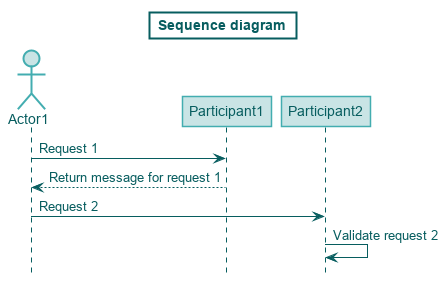

The diagram above was rendered by PlantUML. Its source (embedded in the PNG):
@startuml

hide footbox

skinparam {
    shadowing false
    backgroundColor white
    defaultFontName Arial
    defaultFontColor #075D5F
    ArrowColor #075D5F
    ActorBorderColor #43ADB0
    ActorBackgroundColor #C9E4E5
    titleBorderThickness 2
    titleBorderColor #075D5F
    stereotypeCBackgroundColor #C9E4E5
    stereotypeCBorderColor #075D5F

    sequence {
        LifeLineBorderColor #075D5F

        ParticipantBorderColor #43ADB0
        ParticipantBackgroundColor #C9E4E5

        GroupBorderColor #43ADB0
        GroupBackgroundColor #C9E4E5
        GroupHeaderFontColor white
    }

    usecase {
        BackgroundColor #C9E4E5
        BorderColor #43ADB0
    }

    activity {
        StartColor #075D5F

        BorderColor #43ADB0
        BackgroundColor #C9E4E5

        DiamondBorderColor #43ADB0
        DiamondBackgroundColor #C9E4E5

        EndColor #075D5F
        EndBorderColor #075D5F
    }

    class {
        BackgroundColor #C9E4E5
        BorderColor #43ADB0        
    }

    package {
        BackgroundColor white
        BorderColor #43ADB0
    }

    cloud {
        BackgroundColor #C9E4E5
        BorderColor #43ADB0
    }
    
    database {
        BackgroundColor #C9E4E5
        BorderColor #43ADB0
    }

    node {
        BackgroundColor #D9F7F8
        BorderColor #43ADB0
    }

    note {
        BackgroundColor #F3F3F3
        BorderColor #075D5F
    }

    component {
        BackgroundColor #C9E4E5
        BorderColor #43ADB0
    }

    interface {
        BackgroundColor #C9E4E5
        BorderColor #43ADB0
    }

    state {
        BackgroundColor #C9E4E5
        BorderColor #43ADB0
        StartColor #075D5F
        EndColor #075D5F
    }

    queue {
        BackgroundColor #C9E4E5
        BorderColor #43ADB0
    }
}

Title Sequence diagram
actor Actor1 as a1 
participant Participant1 as p1
participant Participant2 as p2 

a1 -> p1: Request 1
a1 <-- p1: Return message for request 1
a1 -> p2: Request 2
p2 -> p2: Validate request 2

@enduml